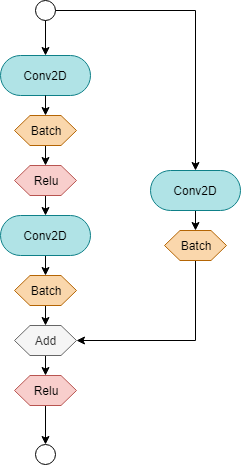

The diagram above was exported from draw.io. Its source (the exported page's mxGraphModel, read from the mxfile embedded in the PNG):
<mxGraphModel dx="1024" dy="494" grid="1" gridSize="10" guides="1" tooltips="1" connect="1" arrows="1" fold="1" page="1" pageScale="1" pageWidth="827" pageHeight="1169" math="0" shadow="0">
  <root>
    <mxCell id="vt1dg9_ZR9aywTPGANCY-0" />
    <mxCell id="vt1dg9_ZR9aywTPGANCY-1" parent="vt1dg9_ZR9aywTPGANCY-0" />
    <mxCell id="kUz0_u0dTco1IZ6C2Gjb-0" value="Conv2D&lt;br&gt;" style="rounded=1;whiteSpace=wrap;html=1;arcSize=50;fillColor=#b0e3e6;strokeColor=#0e8088;" parent="vt1dg9_ZR9aywTPGANCY-1" vertex="1">
      <mxGeometry x="370" y="175" width="90" height="40" as="geometry" />
    </mxCell>
    <mxCell id="kUz0_u0dTco1IZ6C2Gjb-1" style="edgeStyle=orthogonalEdgeStyle;rounded=0;orthogonalLoop=1;jettySize=auto;html=1;exitX=0.5;exitY=1;exitDx=0;exitDy=0;entryX=0.5;entryY=0;entryDx=0;entryDy=0;" parent="vt1dg9_ZR9aywTPGANCY-1" source="kUz0_u0dTco1IZ6C2Gjb-2" target="kUz0_u0dTco1IZ6C2Gjb-4" edge="1">
      <mxGeometry relative="1" as="geometry" />
    </mxCell>
    <mxCell id="kUz0_u0dTco1IZ6C2Gjb-2" value="Batch" style="shape=hexagon;perimeter=hexagonPerimeter2;whiteSpace=wrap;html=1;fillColor=#fad7ac;strokeColor=#b46504;" parent="vt1dg9_ZR9aywTPGANCY-1" vertex="1">
      <mxGeometry x="384" y="235" width="62" height="30" as="geometry" />
    </mxCell>
    <mxCell id="kUz0_u0dTco1IZ6C2Gjb-3" style="edgeStyle=orthogonalEdgeStyle;rounded=0;orthogonalLoop=1;jettySize=auto;html=1;exitX=0.5;exitY=1;exitDx=0;exitDy=0;entryX=0.5;entryY=0;entryDx=0;entryDy=0;" parent="vt1dg9_ZR9aywTPGANCY-1" source="kUz0_u0dTco1IZ6C2Gjb-4" target="kUz0_u0dTco1IZ6C2Gjb-6" edge="1">
      <mxGeometry relative="1" as="geometry" />
    </mxCell>
    <mxCell id="kUz0_u0dTco1IZ6C2Gjb-4" value="Relu" style="shape=hexagon;perimeter=hexagonPerimeter2;whiteSpace=wrap;html=1;fillColor=#f8cecc;strokeColor=#b85450;" parent="vt1dg9_ZR9aywTPGANCY-1" vertex="1">
      <mxGeometry x="384" y="285" width="62" height="30" as="geometry" />
    </mxCell>
    <mxCell id="kUz0_u0dTco1IZ6C2Gjb-5" style="edgeStyle=orthogonalEdgeStyle;rounded=0;orthogonalLoop=1;jettySize=auto;html=1;exitX=0.5;exitY=1;exitDx=0;exitDy=0;entryX=0.5;entryY=0;entryDx=0;entryDy=0;" parent="vt1dg9_ZR9aywTPGANCY-1" source="kUz0_u0dTco1IZ6C2Gjb-6" target="kUz0_u0dTco1IZ6C2Gjb-8" edge="1">
      <mxGeometry relative="1" as="geometry" />
    </mxCell>
    <mxCell id="kUz0_u0dTco1IZ6C2Gjb-6" value="Conv2D&lt;br&gt;" style="rounded=1;whiteSpace=wrap;html=1;arcSize=50;fillColor=#b0e3e6;strokeColor=#0e8088;" parent="vt1dg9_ZR9aywTPGANCY-1" vertex="1">
      <mxGeometry x="370" y="335" width="90" height="40" as="geometry" />
    </mxCell>
    <mxCell id="D1C22eM4vWn3hKiSEZc6-5" style="edgeStyle=orthogonalEdgeStyle;rounded=0;orthogonalLoop=1;jettySize=auto;html=1;exitX=0.5;exitY=1;exitDx=0;exitDy=0;entryX=0.5;entryY=0;entryDx=0;entryDy=0;" parent="vt1dg9_ZR9aywTPGANCY-1" source="kUz0_u0dTco1IZ6C2Gjb-8" target="kUz0_u0dTco1IZ6C2Gjb-10" edge="1">
      <mxGeometry relative="1" as="geometry" />
    </mxCell>
    <mxCell id="kUz0_u0dTco1IZ6C2Gjb-8" value="Batch" style="shape=hexagon;perimeter=hexagonPerimeter2;whiteSpace=wrap;html=1;fillColor=#fad7ac;strokeColor=#b46504;" parent="vt1dg9_ZR9aywTPGANCY-1" vertex="1">
      <mxGeometry x="384" y="395" width="62" height="30" as="geometry" />
    </mxCell>
    <mxCell id="kUz0_u0dTco1IZ6C2Gjb-9" style="edgeStyle=orthogonalEdgeStyle;rounded=0;orthogonalLoop=1;jettySize=auto;html=1;exitX=0.5;exitY=1;exitDx=0;exitDy=0;entryX=0.5;entryY=0;entryDx=0;entryDy=0;" parent="vt1dg9_ZR9aywTPGANCY-1" source="kUz0_u0dTco1IZ6C2Gjb-10" target="kUz0_u0dTco1IZ6C2Gjb-12" edge="1">
      <mxGeometry relative="1" as="geometry" />
    </mxCell>
    <mxCell id="kUz0_u0dTco1IZ6C2Gjb-10" value="Add" style="shape=hexagon;perimeter=hexagonPerimeter2;whiteSpace=wrap;html=1;fillColor=#f5f5f5;strokeColor=#666666;fontColor=#333333;" parent="vt1dg9_ZR9aywTPGANCY-1" vertex="1">
      <mxGeometry x="384" y="445" width="62" height="30" as="geometry" />
    </mxCell>
    <mxCell id="kUz0_u0dTco1IZ6C2Gjb-11" style="edgeStyle=orthogonalEdgeStyle;rounded=0;orthogonalLoop=1;jettySize=auto;html=1;exitX=0.5;exitY=1;exitDx=0;exitDy=0;entryX=0.5;entryY=0;entryDx=0;entryDy=0;" parent="vt1dg9_ZR9aywTPGANCY-1" source="kUz0_u0dTco1IZ6C2Gjb-12" target="kUz0_u0dTco1IZ6C2Gjb-17" edge="1">
      <mxGeometry relative="1" as="geometry">
        <mxPoint x="415" y="565" as="targetPoint" />
      </mxGeometry>
    </mxCell>
    <mxCell id="kUz0_u0dTco1IZ6C2Gjb-12" value="Relu" style="shape=hexagon;perimeter=hexagonPerimeter2;whiteSpace=wrap;html=1;fillColor=#f8cecc;strokeColor=#b85450;" parent="vt1dg9_ZR9aywTPGANCY-1" vertex="1">
      <mxGeometry x="384" y="495" width="62" height="30" as="geometry" />
    </mxCell>
    <mxCell id="kUz0_u0dTco1IZ6C2Gjb-13" value="" style="endArrow=classic;html=1;entryX=0.5;entryY=0;entryDx=0;entryDy=0;exitX=0.5;exitY=1;exitDx=0;exitDy=0;" parent="vt1dg9_ZR9aywTPGANCY-1" source="kUz0_u0dTco1IZ6C2Gjb-16" target="kUz0_u0dTco1IZ6C2Gjb-0" edge="1">
      <mxGeometry width="50" height="50" relative="1" as="geometry">
        <mxPoint x="415" y="140" as="sourcePoint" />
        <mxPoint x="395" y="85" as="targetPoint" />
      </mxGeometry>
    </mxCell>
    <mxCell id="kUz0_u0dTco1IZ6C2Gjb-14" value="" style="endArrow=classic;html=1;entryX=0.5;entryY=0;entryDx=0;entryDy=0;exitX=0.5;exitY=1;exitDx=0;exitDy=0;" parent="vt1dg9_ZR9aywTPGANCY-1" source="kUz0_u0dTco1IZ6C2Gjb-0" target="kUz0_u0dTco1IZ6C2Gjb-2" edge="1">
      <mxGeometry width="50" height="50" relative="1" as="geometry">
        <mxPoint x="414" y="215" as="sourcePoint" />
        <mxPoint x="414" y="265" as="targetPoint" />
      </mxGeometry>
    </mxCell>
    <mxCell id="D1C22eM4vWn3hKiSEZc6-3" style="edgeStyle=orthogonalEdgeStyle;rounded=0;orthogonalLoop=1;jettySize=auto;html=1;exitX=1;exitY=0.5;exitDx=0;exitDy=0;entryX=0.5;entryY=0;entryDx=0;entryDy=0;" parent="vt1dg9_ZR9aywTPGANCY-1" source="kUz0_u0dTco1IZ6C2Gjb-16" target="D1C22eM4vWn3hKiSEZc6-1" edge="1">
      <mxGeometry relative="1" as="geometry" />
    </mxCell>
    <mxCell id="kUz0_u0dTco1IZ6C2Gjb-16" value="" style="ellipse;whiteSpace=wrap;html=1;aspect=fixed;fillColor=none;" parent="vt1dg9_ZR9aywTPGANCY-1" vertex="1">
      <mxGeometry x="405" y="120" width="20" height="20" as="geometry" />
    </mxCell>
    <mxCell id="kUz0_u0dTco1IZ6C2Gjb-17" value="" style="ellipse;whiteSpace=wrap;html=1;aspect=fixed;fillColor=none;" parent="vt1dg9_ZR9aywTPGANCY-1" vertex="1">
      <mxGeometry x="405" y="564" width="20" height="20" as="geometry" />
    </mxCell>
    <mxCell id="D1C22eM4vWn3hKiSEZc6-0" style="edgeStyle=orthogonalEdgeStyle;rounded=0;orthogonalLoop=1;jettySize=auto;html=1;exitX=0.5;exitY=1;exitDx=0;exitDy=0;entryX=0.5;entryY=0;entryDx=0;entryDy=0;" parent="vt1dg9_ZR9aywTPGANCY-1" source="D1C22eM4vWn3hKiSEZc6-1" target="D1C22eM4vWn3hKiSEZc6-2" edge="1">
      <mxGeometry relative="1" as="geometry" />
    </mxCell>
    <mxCell id="D1C22eM4vWn3hKiSEZc6-1" value="Conv2D&lt;br&gt;" style="rounded=1;whiteSpace=wrap;html=1;arcSize=50;fillColor=#b0e3e6;strokeColor=#0e8088;" parent="vt1dg9_ZR9aywTPGANCY-1" vertex="1">
      <mxGeometry x="520" y="290" width="90" height="40" as="geometry" />
    </mxCell>
    <mxCell id="D1C22eM4vWn3hKiSEZc6-4" style="edgeStyle=orthogonalEdgeStyle;rounded=0;orthogonalLoop=1;jettySize=auto;html=1;exitX=0.5;exitY=1;exitDx=0;exitDy=0;entryX=1;entryY=0.5;entryDx=0;entryDy=0;" parent="vt1dg9_ZR9aywTPGANCY-1" source="D1C22eM4vWn3hKiSEZc6-2" target="kUz0_u0dTco1IZ6C2Gjb-10" edge="1">
      <mxGeometry relative="1" as="geometry" />
    </mxCell>
    <mxCell id="D1C22eM4vWn3hKiSEZc6-2" value="Batch" style="shape=hexagon;perimeter=hexagonPerimeter2;whiteSpace=wrap;html=1;fillColor=#fad7ac;strokeColor=#b46504;" parent="vt1dg9_ZR9aywTPGANCY-1" vertex="1">
      <mxGeometry x="534" y="350" width="62" height="30" as="geometry" />
    </mxCell>
  </root>
</mxGraphModel>